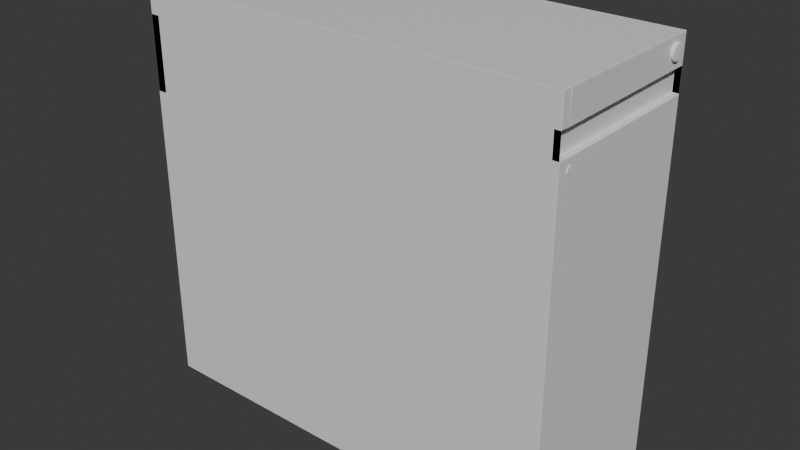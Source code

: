 # Source: PS.blend  (saved by Blender 4.0.36; exported with 4.5.12 LTS)
import bpy
from mathutils import Matrix  # noqa: F401  (used for matrix-valued properties, if any)

bpy.ops.wm.read_factory_settings(use_empty=True)
scene = bpy.context.scene
scene.name = 'Scene'

# ---- collections
col_collection = bpy.data.collections.new('Collection'); scene.collection.children.link(col_collection)

# ---- materials (node trees are filled in below, after node groups)
mat_material = bpy.data.materials.new('Material')
mat_material.alpha_threshold = 0.0
mat_material.use_transparent_shadow = False
mat_material.roughness = 0.5
mat_material.line_color = (0.0, 0.0, 0.0, 1.0)

# ---- material node trees
mat_material.use_nodes = True; mat_material.node_tree.nodes.clear()
_N = mat_material.node_tree.nodes; _L = mat_material.node_tree.links
n0 = _N.new('ShaderNodeOutputMaterial'); n0.name = 'Material Output'; n0.location = (300, 300)
n1 = _N.new('ShaderNodeBsdfPrincipled'); n1.name = 'Principled BSDF'; n1.location = (10, 300)
n1.inputs[3].default_value = 1.45
_L.new(n1.outputs[0], n0.inputs[0])
n0.is_active_output = True

# ---- world
world_world = bpy.data.worlds.new('World'); scene.world = world_world
world_world.use_nodes = True; world_world.node_tree.nodes.clear()
_N = world_world.node_tree.nodes; _L = world_world.node_tree.links
n0 = _N.new('ShaderNodeOutputWorld'); n0.name = 'World Output'; n0.location = (300, 300)
n1 = _N.new('ShaderNodeBackground'); n1.name = 'Background'; n1.location = (10, 300)
n1.inputs[0].default_value = (0.05088, 0.05088, 0.05088, 1.0)
_L.new(n1.outputs[0], n0.inputs[0])
n0.is_active_output = True
world_world.color = (0.05088, 0.05088, 0.05088)
world_world.use_sun_shadow = False
world_world.sun_shadow_jitter_overblur = 0.0

# ---- meshes
me_cube = bpy.data.meshes.new('Cube')
me_cube.from_pydata([(1.0, 1.0, 1.0), (1.0, 1.0, -1.0), (1.0, -1.0, 1.0), (1.0, -1.0, -1.0), (-1.0, 1.0, 1.0), (-1.0, 1.0, -1.0), (-1.0, -1.0, 1.0), (-1.0, -1.0, -1.0), (1.0, 1.0, 0.8586), (-1.0, -1.0, 0.8586), (1.0, -1.0, 0.8586), (-1.0, 1.0, 0.8586), (1.0, 1.0, 0.743), (1.0, -1.0, 0.743), (-1.0, 1.0, 0.743), (-1.0, -1.0, 0.743), (0.97, 1.0, 0.8586), (0.97, -1.0, 0.8586), (0.97, 1.0, 0.743), (0.97, -1.0, 0.743), (1.0, 1.0, 0.4986), (1.0, -1.0, 0.4986), (-1.0, 1.0, 0.4986), (-1.0, -1.0, 0.4986), (-0.9564, -1.0, 0.743), (-0.9564, -1.0, 0.8586), (-0.9564, 1.0, 0.8586), (-0.9564, 1.0, 0.743), (-0.9564, -1.0, 0.4986), (-0.9564, 1.0, 0.4986), (-1.0, -0.8958, -1.0), (1.0, -0.8958, 1.0), (-1.0, -0.8958, 1.0), (1.0, -0.8958, -1.0), (1.0, -0.8958, 0.8586), (-1.0, -0.8958, 0.8586), (1.0, -0.8958, 0.743), (0.97, -0.8958, 0.8586), (0.97, -0.8958, 0.743), (1.0, -0.8958, 0.4986), (-1.0, -0.8958, 0.4986), (-0.9564, -0.8958, 0.8586), (-0.9564, -0.8958, 0.743), (-0.9564, -0.8958, 0.4986), (-1.0, -0.8958, -1.0), (1.0, -0.8958, 1.0), (-1.0, -0.8958, 1.0), (1.0, -0.8958, -1.0), (1.0, -0.8958, 0.8586), (-1.0, -0.8958, 0.8586), (1.0, -0.8958, 0.743), (0.97, -0.8958, 0.8586), (0.97, -0.8958, 0.743), (1.0, -0.8958, 0.4986), (-1.0, -0.8958, 0.4986), (-0.9564, -0.8958, 0.8586), (-0.9564, -0.8958, 0.743), (-0.9564, -0.8958, 0.4986), (-1.003, -0.8958, -1.0), (-1.003, -1.0, -1.0), (-1.003, -1.0, 0.4986), (-1.003, -0.8958, 0.4986), (-1.0, 0.8909, 1.0), (1.0, 0.8909, -1.0), (-1.0, 0.8909, 0.8586), (-1.0, 0.8909, 0.4986), (-0.9564, 0.8909, 0.8586), (-0.9564, 0.8909, 0.743), (-0.9564, 0.8909, 0.4986), (-1.0, 0.8909, -1.0), (1.0, 0.8909, 1.0), (1.0, 0.8909, 0.8586), (1.0, 0.8909, 0.743), (0.97, 0.8909, 0.8586), (0.97, 0.8909, 0.743), (1.0, 0.8909, 0.4986), (-1.0, 1.0, 0.4986), (-1.0, 1.0, -1.0), (-1.0, 0.8909, 0.4986), (-1.0, 0.8909, -1.0), (-1.005, 1.0, 0.4986), (-1.005, 1.0, -1.0), (-1.005, 0.8909, 0.4986), (-1.005, 0.8909, -1.0)], [], [(31, 32, 6, 2), (10, 2, 6, 9), (64, 62, 4, 11), (30, 33, 3, 7), (34, 31, 2, 10), (11, 4, 0, 8), (14, 11, 8, 12), (34, 10, 17, 37), (11, 14, 27, 26), (13, 10, 9, 15), (21, 13, 15, 23), (15, 9, 25, 24), (39, 36, 13, 21), (22, 14, 12, 20), (38, 37, 17, 19), (72, 12, 18, 74), (12, 8, 16, 18), (10, 13, 19, 17), (5, 22, 20, 1), (33, 39, 21, 3), (5, 69, 79, 77), (3, 21, 23, 7), (67, 66, 26, 27), (68, 67, 27, 29), (40, 23, 28, 43), (64, 11, 26, 66), (14, 22, 29, 27), (23, 15, 24, 28), (9, 35, 41, 25), (65, 40, 43, 68), (28, 24, 42, 43), (24, 25, 41, 42), (30, 7, 59, 58), (63, 75, 39, 33), (13, 36, 38, 19), (74, 73, 37, 38), (75, 72, 36, 39), (71, 34, 37, 73), (71, 70, 31, 34), (69, 63, 33, 30), (9, 6, 32, 35), (70, 62, 32, 31), (38, 36, 50, 52), (38, 37, 51, 52), (41, 35, 49, 55), (39, 36, 50, 53), (43, 40, 54, 57), (37, 34, 48, 51), (43, 42, 56, 57), (34, 31, 45, 48), (42, 41, 55, 56), (30, 33, 47, 44), (30, 40, 54, 44), (35, 32, 46, 49), (33, 39, 53, 47), (31, 32, 46, 45), (59, 60, 61, 58), (23, 40, 61, 60), (40, 30, 58, 61), (7, 23, 60, 59), (0, 4, 62, 70), (5, 1, 63, 69), (8, 0, 70, 71), (8, 71, 73, 16), (20, 12, 72, 75), (18, 16, 73, 74), (1, 20, 75, 63), (22, 65, 68, 29), (35, 64, 66, 41), (43, 42, 67, 68), (42, 41, 66, 67), (30, 40, 65, 69), (36, 72, 74, 38), (35, 32, 62, 64), (79, 78, 82, 83), (69, 65, 78, 79), (65, 22, 76, 78), (22, 5, 77, 76), (83, 82, 80, 81), (78, 76, 80, 82), (77, 79, 83, 81), (76, 77, 81, 80)])
_uv = me_cube.uv_layers.new(name='UVMap')
_uv.uv.foreach_set('vector', [0.625, 0.737, 0.875, 0.737, 0.875, 0.75, 0.625, 0.75, 0.6073, 0.75, 0.625, 0.75, 0.625, 1.0, 0.6073, 1.0, 0.6073, 0.2364, 0.625, 0.2364, 0.625, 0.25, 0.6073, 0.25, 0.125, 0.737, 0.375, 0.737, 0.375, 0.75, 0.125, 0.75, 0.6073, 0.737, 0.625, 0.737, 0.625, 0.75, 0.6073, 0.75, 0.6073, 0.25, 0.625, 0.25, 0.625, 0.5, 0.6073, 0.5, 0.5929, 0.25, 0.6073, 0.25, 0.6073, 0.5, 0.5929, 0.5, 0.6073, 0.737, 0.6073, 0.75, 0.6073, 0.75, 0.6073, 0.737, 0.6073, 0.25, 0.5929, 0.25, 0.5929, 0.25, 0.6073, 0.25, 0.5929, 0.75, 0.6073, 0.75, 0.6073, 1.0, 0.5929, 1.0, 0.5623, 0.75, 0.5929, 0.75, 0.5929, 1.0, 0.5623, 1.0, 0.5929, 1.0, 0.6073, 1.0, 0.6073, 1.0, 0.5929, 1.0, 0.5623, 0.737, 0.5929, 0.737, 0.5929, 0.75, 0.5623, 0.75, 0.5623, 0.25, 0.5929, 0.25, 0.5929, 0.5, 0.5623, 0.5, 0.5929, 0.737, 0.6073, 0.737, 0.6073, 0.75, 0.5929, 0.75, 0.5929, 0.5136, 0.5929, 0.5, 0.5929, 0.5, 0.5929, 0.5136, 0.5929, 0.5, 0.6073, 0.5, 0.6073, 0.5, 0.5929, 0.5, 0.6073, 0.75, 0.5929, 0.75, 0.5929, 0.75, 0.6073, 0.75, 0.375, 0.25, 0.5623, 0.25, 0.5623, 0.5, 0.375, 0.5, 0.375, 0.737, 0.5623, 0.737, 0.5623, 0.75, 0.375, 0.75, 0.125, 0.5, 0.125, 0.5136, 0.125, 0.5136, 0.125, 0.5, 0.375, 0.75, 0.5623, 0.75, 0.5623, 1.0, 0.375, 1.0, 0.5929, 0.2364, 0.6073, 0.2364, 0.6073, 0.25, 0.5929, 0.25, 0.5623, 0.2364, 0.5929, 0.2364, 0.5929, 0.25, 0.5623, 0.25, 0.5623, 0.01303, 0.5623, 0.0, 0.5623, 0.0, 0.5623, 0.01303, 0.6073, 0.2364, 0.6073, 0.25, 0.6073, 0.25, 0.6073, 0.2364, 0.5929, 0.25, 0.5623, 0.25, 0.5623, 0.25, 0.5929, 0.25, 0.5623, 1.0, 0.5929, 1.0, 0.5929, 1.0, 0.5623, 1.0, 0.6073, 0.0, 0.6073, 0.01303, 0.6073, 0.01303, 0.6073, 0.0, 0.5623, 0.2364, 0.5623, 0.01303, 0.5623, 0.01303, 0.5623, 0.2364, 0.5623, 0.0, 0.5929, 0.0, 0.5929, 0.01303, 0.5623, 0.01303, 0.5929, 0.0, 0.6073, 0.0, 0.6073, 0.01303, 0.5929, 0.01303, 0.125, 0.737, 0.125, 0.75, 0.125, 0.75, 0.125, 0.737, 0.375, 0.5136, 0.5623, 0.5136, 0.5623, 0.737, 0.375, 0.737, 0.5929, 0.75, 0.5929, 0.737, 0.5929, 0.737, 0.5929, 0.75, 0.5929, 0.5136, 0.6073, 0.5136, 0.6073, 0.737, 0.5929, 0.737, 0.5623, 0.5136, 0.5929, 0.5136, 0.5929, 0.737, 0.5623, 0.737, 0.6073, 0.5136, 0.6073, 0.737, 0.6073, 0.737, 0.6073, 0.5136, 0.6073, 0.5136, 0.625, 0.5136, 0.625, 0.737, 0.6073, 0.737, 0.125, 0.5136, 0.375, 0.5136, 0.375, 0.737, 0.125, 0.737, 0.6073, 0.0, 0.625, 0.0, 0.625, 0.01303, 0.6073, 0.01303, 0.625, 0.5136, 0.875, 0.5136, 0.875, 0.737, 0.625, 0.737, 0.5929, 0.737, 0.5929, 0.737, 0.5929, 0.737, 0.5929, 0.737, 0.5929, 0.737, 0.6073, 0.737, 0.6073, 0.737, 0.5929, 0.737, 0.6073, 0.01303, 0.6073, 0.01303, 0.6073, 0.01303, 0.6073, 0.01303, 0.5623, 0.737, 0.5929, 0.737, 0.5929, 0.737, 0.5623, 0.737, 0.5623, 0.01303, 0.5623, 0.01303, 0.5623, 0.01303, 0.5623, 0.01303, 0.6073, 0.737, 0.6073, 0.737, 0.6073, 0.737, 0.6073, 0.737, 0.5623, 0.01303, 0.5929, 0.01303, 0.5929, 0.01303, 0.5623, 0.01303, 0.6073, 0.737, 0.625, 0.737, 0.625, 0.737, 0.6073, 0.737, 0.5929, 0.01303, 0.6073, 0.01303, 0.6073, 0.01303, 0.5929, 0.01303, 0.125, 0.737, 0.375, 0.737, 0.375, 0.737, 0.125, 0.737, 0.375, 0.01303, 0.5623, 0.01303, 0.5623, 0.01303, 0.375, 0.01303, 0.6073, 0.01303, 0.625, 0.01303, 0.625, 0.01303, 0.6073, 0.01303, 0.375, 0.737, 0.5623, 0.737, 0.5623, 0.737, 0.375, 0.737, 0.625, 0.737, 0.875, 0.737, 0.875, 0.737, 0.625, 0.737, 0.375, 0.0, 0.5623, 0.0, 0.5623, 0.01303, 0.375, 0.01303, 0.5623, 0.0, 0.5623, 0.01303, 0.5623, 0.01303, 0.5623, 0.0, 0.5623, 0.01303, 0.375, 0.01303, 0.375, 0.01303, 0.5623, 0.01303, 0.375, 1.0, 0.5623, 1.0, 0.5623, 1.0, 0.375, 1.0, 0.625, 0.5, 0.875, 0.5, 0.875, 0.5136, 0.625, 0.5136, 0.125, 0.5, 0.375, 0.5, 0.375, 0.5136, 0.125, 0.5136, 0.6073, 0.5, 0.625, 0.5, 0.625, 0.5136, 0.6073, 0.5136, 0.6073, 0.5, 0.6073, 0.5136, 0.6073, 0.5136, 0.6073, 0.5, 0.5623, 0.5, 0.5929, 0.5, 0.5929, 0.5136, 0.5623, 0.5136, 0.5929, 0.5, 0.6073, 0.5, 0.6073, 0.5136, 0.5929, 0.5136, 0.375, 0.5, 0.5623, 0.5, 0.5623, 0.5136, 0.375, 0.5136, 0.5623, 0.25, 0.5623, 0.2364, 0.5623, 0.2364, 0.5623, 0.25, 0.6073, 0.01303, 0.6073, 0.2364, 0.6073, 0.2364, 0.6073, 0.01303, 0.5623, 0.01303, 0.5929, 0.01303, 0.5929, 0.2364, 0.5623, 0.2364, 0.5929, 0.01303, 0.6073, 0.01303, 0.6073, 0.2364, 0.5929, 0.2364, 0.375, 0.01303, 0.5623, 0.01303, 0.5623, 0.2364, 0.375, 0.2364, 0.5929, 0.737, 0.5929, 0.5136, 0.5929, 0.5136, 0.5929, 0.737, 0.6073, 0.01303, 0.625, 0.01303, 0.625, 0.2364, 0.6073, 0.2364, 0.375, 0.2364, 0.5623, 0.2364, 0.5623, 0.2364, 0.375, 0.2364, 0.375, 0.2364, 0.5623, 0.2364, 0.5623, 0.2364, 0.375, 0.2364, 0.5623, 0.2364, 0.5623, 0.25, 0.5623, 0.25, 0.5623, 0.2364, 0.5623, 0.25, 0.375, 0.25, 0.375, 0.25, 0.5623, 0.25, 0.375, 0.2364, 0.5623, 0.2364, 0.5623, 0.25, 0.375, 0.25, 0.5623, 0.2364, 0.5623, 0.25, 0.5623, 0.25, 0.5623, 0.2364, 0.125, 0.5, 0.125, 0.5136, 0.125, 0.5136, 0.125, 0.5, 0.5623, 0.25, 0.375, 0.25, 0.375, 0.25, 0.5623, 0.25])
me_cube.materials.append(mat_material)
me_cube.use_mirror_vertex_groups = False
me_cube.update()
me_cylinder = bpy.data.meshes.new('Cylinder')
me_cylinder.from_pydata([(0.0, 1.0, -1.0), (0.0, 1.0, 1.0), (0.1951, 0.9808, -1.0), (0.1951, 0.9808, 1.0), (0.3827, 0.9239, -1.0), (0.3827, 0.9239, 1.0), (0.5556, 0.8315, -1.0), (0.5556, 0.8315, 1.0), (0.7071, 0.7071, -1.0), (0.7071, 0.7071, 1.0), (0.8315, 0.5556, -1.0), (0.8315, 0.5556, 1.0), (0.9239, 0.3827, -1.0), (0.9239, 0.3827, 1.0), (0.9808, 0.1951, -1.0), (0.9808, 0.1951, 1.0), (1.0, 0.0, -1.0), (1.0, 0.0, 1.0), (0.9808, -0.1951, -1.0), (0.9808, -0.1951, 1.0), (0.9239, -0.3827, -1.0), (0.9239, -0.3827, 1.0), (0.8315, -0.5556, -1.0), (0.8315, -0.5556, 1.0), (0.7071, -0.7071, -1.0), (0.7071, -0.7071, 1.0), (0.5556, -0.8315, -1.0), (0.5556, -0.8315, 1.0), (0.3827, -0.9239, -1.0), (0.3827, -0.9239, 1.0), (0.1951, -0.9808, -1.0), (0.1951, -0.9808, 1.0), (0.0, -1.0, -1.0), (0.0, -1.0, 1.0), (-0.1951, -0.9808, -1.0), (-0.1951, -0.9808, 1.0), (-0.3827, -0.9239, -1.0), (-0.3827, -0.9239, 1.0), (-0.5556, -0.8315, -1.0), (-0.5556, -0.8315, 1.0), (-0.7071, -0.7071, -1.0), (-0.7071, -0.7071, 1.0), (-0.8315, -0.5556, -1.0), (-0.8315, -0.5556, 1.0), (-0.9239, -0.3827, -1.0), (-0.9239, -0.3827, 1.0), (-0.9808, -0.1951, -1.0), (-0.9808, -0.1951, 1.0), (-1.0, 0.0, -1.0), (-1.0, 0.0, 1.0), (-0.9808, 0.1951, -1.0), (-0.9808, 0.1951, 1.0), (-0.9239, 0.3827, -1.0), (-0.9239, 0.3827, 1.0), (-0.8315, 0.5556, -1.0), (-0.8315, 0.5556, 1.0), (-0.7071, 0.7071, -1.0), (-0.7071, 0.7071, 1.0), (-0.5556, 0.8315, -1.0), (-0.5556, 0.8315, 1.0), (-0.3827, 0.9239, -1.0), (-0.3827, 0.9239, 1.0), (-0.1951, 0.9808, -1.0), (-0.1951, 0.9808, 1.0), (0.0, 1.0, 0.9211), (0.1951, 0.9808, 0.9211), (0.3827, 0.9239, 0.9211), (0.5556, 0.8315, 0.9211), (0.7071, 0.7071, 0.9211), (0.8315, 0.5556, 0.9211), (0.9239, 0.3827, 0.9211), (0.9808, 0.1951, 0.9211), (1.0, 0.0, 0.9211), (0.9808, -0.1951, 0.9211), (0.9239, -0.3827, 0.9211), (0.8315, -0.5556, 0.9211), (0.7071, -0.7071, 0.9211), (0.5556, -0.8315, 0.9211), (0.3827, -0.9239, 0.9211), (0.1951, -0.9808, 0.9211), (0.0, -1.0, 0.9211), (-0.1951, -0.9808, 0.9211), (-0.3827, -0.9239, 0.9211), (-0.5556, -0.8315, 0.9211), (-0.7071, -0.7071, 0.9211), (-0.8315, -0.5556, 0.9211), (-0.9239, -0.3827, 0.9211), (-0.9808, -0.1951, 0.9211), (-1.0, 0.0, 0.9211), (-0.9808, 0.1951, 0.9211), (-0.9239, 0.3827, 0.9211), (-0.8315, 0.5556, 0.9211), (-0.7071, 0.7071, 0.9211), (-0.5556, 0.8315, 0.9211), (-0.3827, 0.9239, 0.9211), (-0.1951, 0.9808, 0.9211)], [], [(64, 1, 3, 65), (65, 3, 5, 66), (66, 5, 7, 67), (67, 7, 9, 68), (68, 9, 11, 69), (69, 11, 13, 70), (70, 13, 15, 71), (71, 15, 17, 72), (72, 17, 19, 73), (73, 19, 21, 74), (74, 21, 23, 75), (75, 23, 25, 76), (76, 25, 27, 77), (77, 27, 29, 78), (78, 29, 31, 79), (79, 31, 33, 80), (80, 33, 35, 81), (81, 35, 37, 82), (82, 37, 39, 83), (83, 39, 41, 84), (84, 41, 43, 85), (85, 43, 45, 86), (86, 45, 47, 87), (87, 47, 49, 88), (88, 49, 51, 89), (89, 51, 53, 90), (90, 53, 55, 91), (91, 55, 57, 92), (92, 57, 59, 93), (93, 59, 61, 94), (3, 1, 63, 61, 59, 57, 55, 53, 51, 49, 47, 45, 43, 41, 39, 37, 35, 33, 31, 29, 27, 25, 23, 21, 19, 17, 15, 13, 11, 9, 7, 5), (94, 61, 63, 95), (95, 63, 1, 64), (0, 2, 4, 6, 8, 10, 12, 14, 16, 18, 20, 22, 24, 26, 28, 30, 32, 34, 36, 38, 40, 42, 44, 46, 48, 50, 52, 54, 56, 58, 60, 62), (62, 95, 64, 0), (60, 94, 95, 62), (58, 93, 94, 60), (56, 92, 93, 58), (54, 91, 92, 56), (52, 90, 91, 54), (50, 89, 90, 52), (48, 88, 89, 50), (46, 87, 88, 48), (44, 86, 87, 46), (42, 85, 86, 44), (40, 84, 85, 42), (38, 83, 84, 40), (36, 82, 83, 38), (34, 81, 82, 36), (32, 80, 81, 34), (30, 79, 80, 32), (28, 78, 79, 30), (26, 77, 78, 28), (24, 76, 77, 26), (22, 75, 76, 24), (20, 74, 75, 22), (18, 73, 74, 20), (16, 72, 73, 18), (14, 71, 72, 16), (12, 70, 71, 14), (10, 69, 70, 12), (8, 68, 69, 10), (6, 67, 68, 8), (4, 66, 67, 6), (2, 65, 66, 4), (0, 64, 65, 2)])
_uv = me_cylinder.uv_layers.new(name='UVMap')
_uv.uv.foreach_set('vector', [1.0, 0.9803, 1.0, 1.0, 0.9688, 1.0, 0.9688, 0.9803, 0.9688, 0.9803, 0.9688, 1.0, 0.9375, 1.0, 0.9375, 0.9803, 0.9375, 0.9803, 0.9375, 1.0, 0.9062, 1.0, 0.9062, 0.9803, 0.9062, 0.9803, 0.9062, 1.0, 0.875, 1.0, 0.875, 0.9803, 0.875, 0.9803, 0.875, 1.0, 0.8438, 1.0, 0.8438, 0.9803, 0.8438, 0.9803, 0.8438, 1.0, 0.8125, 1.0, 0.8125, 0.9803, 0.8125, 0.9803, 0.8125, 1.0, 0.7812, 1.0, 0.7812, 0.9803, 0.7812, 0.9803, 0.7812, 1.0, 0.75, 1.0, 0.75, 0.9803, 0.75, 0.9803, 0.75, 1.0, 0.7188, 1.0, 0.7188, 0.9803, 0.7188, 0.9803, 0.7188, 1.0, 0.6875, 1.0, 0.6875, 0.9803, 0.6875, 0.9803, 0.6875, 1.0, 0.6562, 1.0, 0.6562, 0.9803, 0.6562, 0.9803, 0.6562, 1.0, 0.625, 1.0, 0.625, 0.9803, 0.625, 0.9803, 0.625, 1.0, 0.5938, 1.0, 0.5938, 0.9803, 0.5938, 0.9803, 0.5938, 1.0, 0.5625, 1.0, 0.5625, 0.9803, 0.5625, 0.9803, 0.5625, 1.0, 0.5312, 1.0, 0.5312, 0.9803, 0.5312, 0.9803, 0.5312, 1.0, 0.5, 1.0, 0.5, 0.9803, 0.5, 0.9803, 0.5, 1.0, 0.4688, 1.0, 0.4688, 0.9803, 0.4688, 0.9803, 0.4688, 1.0, 0.4375, 1.0, 0.4375, 0.9803, 0.4375, 0.9803, 0.4375, 1.0, 0.4062, 1.0, 0.4062, 0.9803, 0.4062, 0.9803, 0.4062, 1.0, 0.375, 1.0, 0.375, 0.9803, 0.375, 0.9803, 0.375, 1.0, 0.3438, 1.0, 0.3438, 0.9803, 0.3438, 0.9803, 0.3438, 1.0, 0.3125, 1.0, 0.3125, 0.9803, 0.3125, 0.9803, 0.3125, 1.0, 0.2812, 1.0, 0.2812, 0.9803, 0.2812, 0.9803, 0.2812, 1.0, 0.25, 1.0, 0.25, 0.9803, 0.25, 0.9803, 0.25, 1.0, 0.2188, 1.0, 0.2188, 0.9803, 0.2188, 0.9803, 0.2188, 1.0, 0.1875, 1.0, 0.1875, 0.9803, 0.1875, 0.9803, 0.1875, 1.0, 0.1562, 1.0, 0.1562, 0.9803, 0.1562, 0.9803, 0.1562, 1.0, 0.125, 1.0, 0.125, 0.9803, 0.125, 0.9803, 0.125, 1.0, 0.09375, 1.0, 0.09375, 0.9803, 0.09375, 0.9803, 0.09375, 1.0, 0.0625, 1.0, 0.0625, 0.9803, 0.2968, 0.4854, 0.25, 0.49, 0.2032, 0.4854, 0.1582, 0.4717, 0.1167, 0.4496, 0.08029, 0.4197, 0.05045, 0.3833, 0.02827, 0.3418, 0.01461, 0.2968, 0.01, 0.25, 0.01461, 0.2032, 0.02827, 0.1582, 0.05045, 0.1167, 0.08029, 0.08029, 0.1167, 0.05045, 0.1582, 0.02827, 0.2032, 0.01461, 0.25, 0.01, 0.2968, 0.01461, 0.3418, 0.02827, 0.3833, 0.05045, 0.4197, 0.08029, 0.4496, 0.1167, 0.4717, 0.1582, 0.4854, 0.2032, 0.49, 0.25, 0.4854, 0.2968, 0.4717, 0.3418, 0.4496, 0.3833, 0.4197, 0.4197, 0.3833, 0.4496, 0.3418, 0.4717, 0.0625, 0.9803, 0.0625, 1.0, 0.03125, 1.0, 0.03125, 0.9803, 0.03125, 0.9803, 0.03125, 1.0, 0.0, 1.0, 0.0, 0.9803, 0.75, 0.49, 0.7968, 0.4854, 0.8418, 0.4717, 0.8833, 0.4496, 0.9197, 0.4197, 0.9496, 0.3833, 0.9717, 0.3418, 0.9854, 0.2968, 0.99, 0.25, 0.9854, 0.2032, 0.9717, 0.1582, 0.9496, 0.1167, 0.9197, 0.08029, 0.8833, 0.05045, 0.8418, 0.02827, 0.7968, 0.01461, 0.75, 0.01, 0.7032, 0.01461, 0.6582, 0.02827, 0.6167, 0.05045, 0.5803, 0.08029, 0.5504, 0.1167, 0.5283, 0.1582, 0.5146, 0.2032, 0.51, 0.25, 0.5146, 0.2968, 0.5283, 0.3418, 0.5504, 0.3833, 0.5803, 0.4197, 0.6167, 0.4496, 0.6582, 0.4717, 0.7032, 0.4854, 0.03125, 0.5, 0.03125, 0.9803, 0.0, 0.9803, 0.0, 0.5, 0.0625, 0.5, 0.0625, 0.9803, 0.03125, 0.9803, 0.03125, 0.5, 0.09375, 0.5, 0.09375, 0.9803, 0.0625, 0.9803, 0.0625, 0.5, 0.125, 0.5, 0.125, 0.9803, 0.09375, 0.9803, 0.09375, 0.5, 0.1562, 0.5, 0.1562, 0.9803, 0.125, 0.9803, 0.125, 0.5, 0.1875, 0.5, 0.1875, 0.9803, 0.1562, 0.9803, 0.1562, 0.5, 0.2188, 0.5, 0.2188, 0.9803, 0.1875, 0.9803, 0.1875, 0.5, 0.25, 0.5, 0.25, 0.9803, 0.2188, 0.9803, 0.2188, 0.5, 0.2812, 0.5, 0.2812, 0.9803, 0.25, 0.9803, 0.25, 0.5, 0.3125, 0.5, 0.3125, 0.9803, 0.2812, 0.9803, 0.2812, 0.5, 0.3438, 0.5, 0.3438, 0.9803, 0.3125, 0.9803, 0.3125, 0.5, 0.375, 0.5, 0.375, 0.9803, 0.3438, 0.9803, 0.3438, 0.5, 0.4062, 0.5, 0.4062, 0.9803, 0.375, 0.9803, 0.375, 0.5, 0.4375, 0.5, 0.4375, 0.9803, 0.4062, 0.9803, 0.4062, 0.5, 0.4688, 0.5, 0.4688, 0.9803, 0.4375, 0.9803, 0.4375, 0.5, 0.5, 0.5, 0.5, 0.9803, 0.4688, 0.9803, 0.4688, 0.5, 0.5312, 0.5, 0.5312, 0.9803, 0.5, 0.9803, 0.5, 0.5, 0.5625, 0.5, 0.5625, 0.9803, 0.5312, 0.9803, 0.5312, 0.5, 0.5938, 0.5, 0.5938, 0.9803, 0.5625, 0.9803, 0.5625, 0.5, 0.625, 0.5, 0.625, 0.9803, 0.5938, 0.9803, 0.5938, 0.5, 0.6562, 0.5, 0.6562, 0.9803, 0.625, 0.9803, 0.625, 0.5, 0.6875, 0.5, 0.6875, 0.9803, 0.6562, 0.9803, 0.6562, 0.5, 0.7188, 0.5, 0.7188, 0.9803, 0.6875, 0.9803, 0.6875, 0.5, 0.75, 0.5, 0.75, 0.9803, 0.7188, 0.9803, 0.7188, 0.5, 0.7812, 0.5, 0.7812, 0.9803, 0.75, 0.9803, 0.75, 0.5, 0.8125, 0.5, 0.8125, 0.9803, 0.7812, 0.9803, 0.7812, 0.5, 0.8438, 0.5, 0.8438, 0.9803, 0.8125, 0.9803, 0.8125, 0.5, 0.875, 0.5, 0.875, 0.9803, 0.8438, 0.9803, 0.8438, 0.5, 0.9062, 0.5, 0.9062, 0.9803, 0.875, 0.9803, 0.875, 0.5, 0.9375, 0.5, 0.9375, 0.9803, 0.9062, 0.9803, 0.9062, 0.5, 0.9688, 0.5, 0.9688, 0.9803, 0.9375, 0.9803, 0.9375, 0.5, 1.0, 0.5, 1.0, 0.9803, 0.9688, 0.9803, 0.9688, 0.5])
me_cylinder.update()
me_cylinder_001 = bpy.data.meshes.new('Cylinder.001')
me_cylinder_001.from_pydata([(0.0, 1.0, -1.0), (0.0, 1.0, 1.0), (0.1951, 0.9808, -1.0), (0.1951, 0.9808, 1.0), (0.3827, 0.9239, -1.0), (0.3827, 0.9239, 1.0), (0.5556, 0.8315, -1.0), (0.5556, 0.8315, 1.0), (0.7071, 0.7071, -1.0), (0.7071, 0.7071, 1.0), (0.8315, 0.5556, -1.0), (0.8315, 0.5556, 1.0), (0.9239, 0.3827, -1.0), (0.9239, 0.3827, 1.0), (0.9808, 0.1951, -1.0), (0.9808, 0.1951, 1.0), (1.0, 0.0, -1.0), (1.0, 0.0, 1.0), (0.9808, -0.1951, -1.0), (0.9808, -0.1951, 1.0), (0.9239, -0.3827, -1.0), (0.9239, -0.3827, 1.0), (0.8315, -0.5556, -1.0), (0.8315, -0.5556, 1.0), (0.7071, -0.7071, -1.0), (0.7071, -0.7071, 1.0), (0.5556, -0.8315, -1.0), (0.5556, -0.8315, 1.0), (0.3827, -0.9239, -1.0), (0.3827, -0.9239, 1.0), (0.1951, -0.9808, -1.0), (0.1951, -0.9808, 1.0), (0.0, -1.0, -1.0), (0.0, -1.0, 1.0), (-0.1951, -0.9808, -1.0), (-0.1951, -0.9808, 1.0), (-0.3827, -0.9239, -1.0), (-0.3827, -0.9239, 1.0), (-0.5556, -0.8315, -1.0), (-0.5556, -0.8315, 1.0), (-0.7071, -0.7071, -1.0), (-0.7071, -0.7071, 1.0), (-0.8315, -0.5556, -1.0), (-0.8315, -0.5556, 1.0), (-0.9239, -0.3827, -1.0), (-0.9239, -0.3827, 1.0), (-0.9808, -0.1951, -1.0), (-0.9808, -0.1951, 1.0), (-1.0, 0.0, -1.0), (-1.0, 0.0, 1.0), (-0.9808, 0.1951, -1.0), (-0.9808, 0.1951, 1.0), (-0.9239, 0.3827, -1.0), (-0.9239, 0.3827, 1.0), (-0.8315, 0.5556, -1.0), (-0.8315, 0.5556, 1.0), (-0.7071, 0.7071, -1.0), (-0.7071, 0.7071, 1.0), (-0.5556, 0.8315, -1.0), (-0.5556, 0.8315, 1.0), (-0.3827, 0.9239, -1.0), (-0.3827, 0.9239, 1.0), (-0.1951, 0.9808, -1.0), (-0.1951, 0.9808, 1.0), (0.0, 1.0, 0.9211), (0.1951, 0.9808, 0.9211), (0.3827, 0.9239, 0.9211), (0.5556, 0.8315, 0.9211), (0.7071, 0.7071, 0.9211), (0.8315, 0.5556, 0.9211), (0.9239, 0.3827, 0.9211), (0.9808, 0.1951, 0.9211), (1.0, 0.0, 0.9211), (0.9808, -0.1951, 0.9211), (0.9239, -0.3827, 0.9211), (0.8315, -0.5556, 0.9211), (0.7071, -0.7071, 0.9211), (0.5556, -0.8315, 0.9211), (0.3827, -0.9239, 0.9211), (0.1951, -0.9808, 0.9211), (0.0, -1.0, 0.9211), (-0.1951, -0.9808, 0.9211), (-0.3827, -0.9239, 0.9211), (-0.5556, -0.8315, 0.9211), (-0.7071, -0.7071, 0.9211), (-0.8315, -0.5556, 0.9211), (-0.9239, -0.3827, 0.9211), (-0.9808, -0.1951, 0.9211), (-1.0, 0.0, 0.9211), (-0.9808, 0.1951, 0.9211), (-0.9239, 0.3827, 0.9211), (-0.8315, 0.5556, 0.9211), (-0.7071, 0.7071, 0.9211), (-0.5556, 0.8315, 0.9211), (-0.3827, 0.9239, 0.9211), (-0.1951, 0.9808, 0.9211)], [], [(64, 1, 3, 65), (65, 3, 5, 66), (66, 5, 7, 67), (67, 7, 9, 68), (68, 9, 11, 69), (69, 11, 13, 70), (70, 13, 15, 71), (71, 15, 17, 72), (72, 17, 19, 73), (73, 19, 21, 74), (74, 21, 23, 75), (75, 23, 25, 76), (76, 25, 27, 77), (77, 27, 29, 78), (78, 29, 31, 79), (79, 31, 33, 80), (80, 33, 35, 81), (81, 35, 37, 82), (82, 37, 39, 83), (83, 39, 41, 84), (84, 41, 43, 85), (85, 43, 45, 86), (86, 45, 47, 87), (87, 47, 49, 88), (88, 49, 51, 89), (89, 51, 53, 90), (90, 53, 55, 91), (91, 55, 57, 92), (92, 57, 59, 93), (93, 59, 61, 94), (3, 1, 63, 61, 59, 57, 55, 53, 51, 49, 47, 45, 43, 41, 39, 37, 35, 33, 31, 29, 27, 25, 23, 21, 19, 17, 15, 13, 11, 9, 7, 5), (94, 61, 63, 95), (95, 63, 1, 64), (0, 2, 4, 6, 8, 10, 12, 14, 16, 18, 20, 22, 24, 26, 28, 30, 32, 34, 36, 38, 40, 42, 44, 46, 48, 50, 52, 54, 56, 58, 60, 62), (62, 95, 64, 0), (60, 94, 95, 62), (58, 93, 94, 60), (56, 92, 93, 58), (54, 91, 92, 56), (52, 90, 91, 54), (50, 89, 90, 52), (48, 88, 89, 50), (46, 87, 88, 48), (44, 86, 87, 46), (42, 85, 86, 44), (40, 84, 85, 42), (38, 83, 84, 40), (36, 82, 83, 38), (34, 81, 82, 36), (32, 80, 81, 34), (30, 79, 80, 32), (28, 78, 79, 30), (26, 77, 78, 28), (24, 76, 77, 26), (22, 75, 76, 24), (20, 74, 75, 22), (18, 73, 74, 20), (16, 72, 73, 18), (14, 71, 72, 16), (12, 70, 71, 14), (10, 69, 70, 12), (8, 68, 69, 10), (6, 67, 68, 8), (4, 66, 67, 6), (2, 65, 66, 4), (0, 64, 65, 2)])
_uv = me_cylinder_001.uv_layers.new(name='UVMap')
_uv.uv.foreach_set('vector', [1.0, 0.9803, 1.0, 1.0, 0.9688, 1.0, 0.9688, 0.9803, 0.9688, 0.9803, 0.9688, 1.0, 0.9375, 1.0, 0.9375, 0.9803, 0.9375, 0.9803, 0.9375, 1.0, 0.9062, 1.0, 0.9062, 0.9803, 0.9062, 0.9803, 0.9062, 1.0, 0.875, 1.0, 0.875, 0.9803, 0.875, 0.9803, 0.875, 1.0, 0.8438, 1.0, 0.8438, 0.9803, 0.8438, 0.9803, 0.8438, 1.0, 0.8125, 1.0, 0.8125, 0.9803, 0.8125, 0.9803, 0.8125, 1.0, 0.7812, 1.0, 0.7812, 0.9803, 0.7812, 0.9803, 0.7812, 1.0, 0.75, 1.0, 0.75, 0.9803, 0.75, 0.9803, 0.75, 1.0, 0.7188, 1.0, 0.7188, 0.9803, 0.7188, 0.9803, 0.7188, 1.0, 0.6875, 1.0, 0.6875, 0.9803, 0.6875, 0.9803, 0.6875, 1.0, 0.6562, 1.0, 0.6562, 0.9803, 0.6562, 0.9803, 0.6562, 1.0, 0.625, 1.0, 0.625, 0.9803, 0.625, 0.9803, 0.625, 1.0, 0.5938, 1.0, 0.5938, 0.9803, 0.5938, 0.9803, 0.5938, 1.0, 0.5625, 1.0, 0.5625, 0.9803, 0.5625, 0.9803, 0.5625, 1.0, 0.5312, 1.0, 0.5312, 0.9803, 0.5312, 0.9803, 0.5312, 1.0, 0.5, 1.0, 0.5, 0.9803, 0.5, 0.9803, 0.5, 1.0, 0.4688, 1.0, 0.4688, 0.9803, 0.4688, 0.9803, 0.4688, 1.0, 0.4375, 1.0, 0.4375, 0.9803, 0.4375, 0.9803, 0.4375, 1.0, 0.4062, 1.0, 0.4062, 0.9803, 0.4062, 0.9803, 0.4062, 1.0, 0.375, 1.0, 0.375, 0.9803, 0.375, 0.9803, 0.375, 1.0, 0.3438, 1.0, 0.3438, 0.9803, 0.3438, 0.9803, 0.3438, 1.0, 0.3125, 1.0, 0.3125, 0.9803, 0.3125, 0.9803, 0.3125, 1.0, 0.2812, 1.0, 0.2812, 0.9803, 0.2812, 0.9803, 0.2812, 1.0, 0.25, 1.0, 0.25, 0.9803, 0.25, 0.9803, 0.25, 1.0, 0.2188, 1.0, 0.2188, 0.9803, 0.2188, 0.9803, 0.2188, 1.0, 0.1875, 1.0, 0.1875, 0.9803, 0.1875, 0.9803, 0.1875, 1.0, 0.1562, 1.0, 0.1562, 0.9803, 0.1562, 0.9803, 0.1562, 1.0, 0.125, 1.0, 0.125, 0.9803, 0.125, 0.9803, 0.125, 1.0, 0.09375, 1.0, 0.09375, 0.9803, 0.09375, 0.9803, 0.09375, 1.0, 0.0625, 1.0, 0.0625, 0.9803, 0.2968, 0.4854, 0.25, 0.49, 0.2032, 0.4854, 0.1582, 0.4717, 0.1167, 0.4496, 0.08029, 0.4197, 0.05045, 0.3833, 0.02827, 0.3418, 0.01461, 0.2968, 0.01, 0.25, 0.01461, 0.2032, 0.02827, 0.1582, 0.05045, 0.1167, 0.08029, 0.08029, 0.1167, 0.05045, 0.1582, 0.02827, 0.2032, 0.01461, 0.25, 0.01, 0.2968, 0.01461, 0.3418, 0.02827, 0.3833, 0.05045, 0.4197, 0.08029, 0.4496, 0.1167, 0.4717, 0.1582, 0.4854, 0.2032, 0.49, 0.25, 0.4854, 0.2968, 0.4717, 0.3418, 0.4496, 0.3833, 0.4197, 0.4197, 0.3833, 0.4496, 0.3418, 0.4717, 0.0625, 0.9803, 0.0625, 1.0, 0.03125, 1.0, 0.03125, 0.9803, 0.03125, 0.9803, 0.03125, 1.0, 0.0, 1.0, 0.0, 0.9803, 0.75, 0.49, 0.7968, 0.4854, 0.8418, 0.4717, 0.8833, 0.4496, 0.9197, 0.4197, 0.9496, 0.3833, 0.9717, 0.3418, 0.9854, 0.2968, 0.99, 0.25, 0.9854, 0.2032, 0.9717, 0.1582, 0.9496, 0.1167, 0.9197, 0.08029, 0.8833, 0.05045, 0.8418, 0.02827, 0.7968, 0.01461, 0.75, 0.01, 0.7032, 0.01461, 0.6582, 0.02827, 0.6167, 0.05045, 0.5803, 0.08029, 0.5504, 0.1167, 0.5283, 0.1582, 0.5146, 0.2032, 0.51, 0.25, 0.5146, 0.2968, 0.5283, 0.3418, 0.5504, 0.3833, 0.5803, 0.4197, 0.6167, 0.4496, 0.6582, 0.4717, 0.7032, 0.4854, 0.03125, 0.5, 0.03125, 0.9803, 0.0, 0.9803, 0.0, 0.5, 0.0625, 0.5, 0.0625, 0.9803, 0.03125, 0.9803, 0.03125, 0.5, 0.09375, 0.5, 0.09375, 0.9803, 0.0625, 0.9803, 0.0625, 0.5, 0.125, 0.5, 0.125, 0.9803, 0.09375, 0.9803, 0.09375, 0.5, 0.1562, 0.5, 0.1562, 0.9803, 0.125, 0.9803, 0.125, 0.5, 0.1875, 0.5, 0.1875, 0.9803, 0.1562, 0.9803, 0.1562, 0.5, 0.2188, 0.5, 0.2188, 0.9803, 0.1875, 0.9803, 0.1875, 0.5, 0.25, 0.5, 0.25, 0.9803, 0.2188, 0.9803, 0.2188, 0.5, 0.2812, 0.5, 0.2812, 0.9803, 0.25, 0.9803, 0.25, 0.5, 0.3125, 0.5, 0.3125, 0.9803, 0.2812, 0.9803, 0.2812, 0.5, 0.3438, 0.5, 0.3438, 0.9803, 0.3125, 0.9803, 0.3125, 0.5, 0.375, 0.5, 0.375, 0.9803, 0.3438, 0.9803, 0.3438, 0.5, 0.4062, 0.5, 0.4062, 0.9803, 0.375, 0.9803, 0.375, 0.5, 0.4375, 0.5, 0.4375, 0.9803, 0.4062, 0.9803, 0.4062, 0.5, 0.4688, 0.5, 0.4688, 0.9803, 0.4375, 0.9803, 0.4375, 0.5, 0.5, 0.5, 0.5, 0.9803, 0.4688, 0.9803, 0.4688, 0.5, 0.5312, 0.5, 0.5312, 0.9803, 0.5, 0.9803, 0.5, 0.5, 0.5625, 0.5, 0.5625, 0.9803, 0.5312, 0.9803, 0.5312, 0.5, 0.5938, 0.5, 0.5938, 0.9803, 0.5625, 0.9803, 0.5625, 0.5, 0.625, 0.5, 0.625, 0.9803, 0.5938, 0.9803, 0.5938, 0.5, 0.6562, 0.5, 0.6562, 0.9803, 0.625, 0.9803, 0.625, 0.5, 0.6875, 0.5, 0.6875, 0.9803, 0.6562, 0.9803, 0.6562, 0.5, 0.7188, 0.5, 0.7188, 0.9803, 0.6875, 0.9803, 0.6875, 0.5, 0.75, 0.5, 0.75, 0.9803, 0.7188, 0.9803, 0.7188, 0.5, 0.7812, 0.5, 0.7812, 0.9803, 0.75, 0.9803, 0.75, 0.5, 0.8125, 0.5, 0.8125, 0.9803, 0.7812, 0.9803, 0.7812, 0.5, 0.8438, 0.5, 0.8438, 0.9803, 0.8125, 0.9803, 0.8125, 0.5, 0.875, 0.5, 0.875, 0.9803, 0.8438, 0.9803, 0.8438, 0.5, 0.9062, 0.5, 0.9062, 0.9803, 0.875, 0.9803, 0.875, 0.5, 0.9375, 0.5, 0.9375, 0.9803, 0.9062, 0.9803, 0.9062, 0.5, 0.9688, 0.5, 0.9688, 0.9803, 0.9375, 0.9803, 0.9375, 0.5, 1.0, 0.5, 1.0, 0.9803, 0.9688, 0.9803, 0.9688, 0.5])
me_cylinder_001.update()
me_cube_002 = bpy.data.meshes.new('Cube.002')
me_cube_002.from_pydata([(-1.0, -1.0, -1.0), (-1.0, -1.0, 1.0), (-1.0, 1.0, -1.0), (-1.0, 1.0, 1.0), (1.0, -1.0, -1.0), (1.0, -1.0, 1.0), (1.0, 1.0, -1.0), (1.0, 1.0, 1.0), (-0.77, -1.896, -0.77), (-0.77, -1.896, 0.77), (0.77, -1.896, 0.77), (0.77, -1.896, -0.77), (1.579, 0.7394, 0.7394), (1.579, 0.7394, -0.7394), (1.579, -0.7394, -0.7394), (1.579, -0.7394, 0.7394), (-1.178, -16.4, -1.0), (-1.178, -16.4, 1.0), (-1.178, -18.4, -1.0), (-1.178, -18.4, 1.0), (0.8221, -16.4, -1.0), (0.8221, -16.4, 1.0), (0.8221, -18.4, -1.0), (0.8221, -18.4, 1.0), (-0.948, -15.51, -0.77), (-0.948, -15.51, 0.77), (0.5921, -15.51, 0.77), (0.5921, -15.51, -0.77), (1.401, -18.14, 0.7394), (1.401, -18.14, -0.7394), (1.401, -16.66, -0.7394), (1.401, -16.66, 0.7394)], [], [(0, 1, 3, 2), (2, 3, 7, 6), (7, 5, 15, 12), (0, 4, 11, 8), (2, 6, 4, 0), (7, 3, 1, 5), (11, 10, 9, 8), (5, 1, 9, 10), (4, 5, 10, 11), (1, 0, 8, 9), (13, 12, 15, 14), (6, 7, 12, 13), (5, 4, 14, 15), (4, 6, 13, 14), (16, 17, 19, 18), (18, 19, 23, 22), (23, 21, 31, 28), (16, 20, 27, 24), (18, 22, 20, 16), (23, 19, 17, 21), (27, 26, 25, 24), (21, 17, 25, 26), (20, 21, 26, 27), (17, 16, 24, 25), (29, 28, 31, 30), (22, 23, 28, 29), (21, 20, 30, 31), (20, 22, 29, 30)])
_uv = me_cube_002.uv_layers.new(name='UVMap')
_uv.uv.foreach_set('vector', [0.375, 0.0, 0.625, 0.0, 0.625, 0.25, 0.375, 0.25, 0.375, 0.25, 0.625, 0.25, 0.625, 0.5, 0.375, 0.5, 0.625, 0.5, 0.625, 0.75, 0.625, 0.75, 0.625, 0.5, 0.125, 0.75, 0.375, 0.75, 0.375, 0.75, 0.125, 0.75, 0.125, 0.5, 0.375, 0.5, 0.375, 0.75, 0.125, 0.75, 0.625, 0.5, 0.875, 0.5, 0.875, 0.75, 0.625, 0.75, 0.375, 0.75, 0.625, 0.75, 0.625, 1.0, 0.375, 1.0, 0.625, 0.75, 0.875, 0.75, 0.875, 0.75, 0.625, 0.75, 0.375, 0.75, 0.625, 0.75, 0.625, 0.75, 0.375, 0.75, 0.625, 0.0, 0.375, 0.0, 0.375, 0.0, 0.625, 0.0, 0.375, 0.5, 0.625, 0.5, 0.625, 0.75, 0.375, 0.75, 0.375, 0.5, 0.625, 0.5, 0.625, 0.5, 0.375, 0.5, 0.625, 0.75, 0.375, 0.75, 0.375, 0.75, 0.625, 0.75, 0.375, 0.75, 0.375, 0.5, 0.375, 0.5, 0.375, 0.75, 0.375, 0.0, 0.625, 0.0, 0.625, 0.25, 0.375, 0.25, 0.375, 0.25, 0.625, 0.25, 0.625, 0.5, 0.375, 0.5, 0.625, 0.5, 0.625, 0.75, 0.625, 0.75, 0.625, 0.5, 0.125, 0.75, 0.375, 0.75, 0.375, 0.75, 0.125, 0.75, 0.125, 0.5, 0.375, 0.5, 0.375, 0.75, 0.125, 0.75, 0.625, 0.5, 0.875, 0.5, 0.875, 0.75, 0.625, 0.75, 0.375, 0.75, 0.625, 0.75, 0.625, 1.0, 0.375, 1.0, 0.625, 0.75, 0.875, 0.75, 0.875, 0.75, 0.625, 0.75, 0.375, 0.75, 0.625, 0.75, 0.625, 0.75, 0.375, 0.75, 0.625, 0.0, 0.375, 0.0, 0.375, 0.0, 0.625, 0.0, 0.375, 0.5, 0.625, 0.5, 0.625, 0.75, 0.375, 0.75, 0.375, 0.5, 0.625, 0.5, 0.625, 0.5, 0.375, 0.5, 0.625, 0.75, 0.375, 0.75, 0.375, 0.75, 0.625, 0.75, 0.375, 0.75, 0.375, 0.5, 0.375, 0.5, 0.375, 0.75])
me_cube_002.update()
me_cube_003 = bpy.data.meshes.new('Cube.003')
me_cube_003.from_pydata([(-1.0, -1.0, -1.0), (-1.0, -1.0, 1.0), (-1.0, 1.0, -1.0), (-1.0, 1.0, 1.0), (1.0, -1.0, -1.0), (1.0, -1.0, 1.0), (1.0, 1.0, -1.0), (1.0, 1.0, 1.0)], [], [(0, 1, 3, 2), (2, 3, 7, 6), (6, 7, 5, 4), (4, 5, 1, 0), (2, 6, 4, 0), (7, 3, 1, 5)])
_uv = me_cube_003.uv_layers.new(name='UVMap')
_uv.uv.foreach_set('vector', [0.375, 0.0, 0.625, 0.0, 0.625, 0.25, 0.375, 0.25, 0.375, 0.25, 0.625, 0.25, 0.625, 0.5, 0.375, 0.5, 0.375, 0.5, 0.625, 0.5, 0.625, 0.75, 0.375, 0.75, 0.375, 0.75, 0.625, 0.75, 0.625, 1.0, 0.375, 1.0, 0.125, 0.5, 0.375, 0.5, 0.375, 0.75, 0.125, 0.75, 0.625, 0.5, 0.875, 0.5, 0.875, 0.75, 0.625, 0.75])
me_cube_003.update()

# ---- objects
ob_cube = bpy.data.objects.new('Cube', me_cube)
ob_cylinder = bpy.data.objects.new('Cylinder', me_cylinder)
ob_cylinder_001 = bpy.data.objects.new('Cylinder.001', me_cylinder_001)
ob_cube_002 = bpy.data.objects.new('Cube.002', me_cube_002)
ob_cube_001 = bpy.data.objects.new('Cube.001', me_cube_003)

# ---- transforms, parenting, visibility, modifiers, constraints
ob_cube.location = (0.0, 0.0, 0.0)
ob_cube.scale = (0.8474, 0.342, 0.8014)
ob_cube.lock_rotations_4d = False
ob_cube.empty_display_type = 'ARROWS'
ob_cube.lineart.crease_threshold = 0.0
_m = ob_cube.modifiers.new('Bevel', 'BEVEL')
_m.width = 0.09
_m.width_pct = 0.09
ob_cylinder.location = (0.8286, 0.2799, 0.749)
ob_cylinder.rotation_euler = (-1.344e-07, 1.571, 0.0)
ob_cylinder.scale = (0.03101, 0.03101, 0.03101)
_m = ob_cylinder.modifiers.new('Subdivision', 'SUBSURF')
_m.levels = 2
ob_cylinder_001.location = (0.8347, -0.2892, 0.5551)
ob_cylinder_001.rotation_euler = (-1.344e-07, 1.571, 0.0)
ob_cylinder_001.scale = (0.01593, 0.01593, 0.01593)
_m = ob_cylinder_001.modifiers.new('Subdivision', 'SUBSURF')
_m.levels = 2
ob_cube_002.location = (-0.7542, -0.2561, -0.7775)
ob_cube_002.scale = (0.03032, -0.03032, 0.03032)
_m = ob_cube_002.modifiers.new('Array', 'ARRAY')
_m.relative_offset_displace = (17.6, 0.0, 0.0)
ob_cube_001.location = (-0.6801, -0.001342, 0.5456)
ob_cube_001.scale = (0.1597, 0.333, 0.1597)

# ---- collection membership
col_collection.objects.link(ob_cube)
col_collection.objects.link(ob_cylinder)
col_collection.objects.link(ob_cylinder_001)
col_collection.objects.link(ob_cube_002)
col_collection.objects.link(ob_cube_001)

# ---- scene / render settings (as saved in the file)
scene.frame_start = 1; scene.frame_end = 250; scene.frame_set(1)
scene.render.engine = 'BLENDER_EEVEE_NEXT'
scene.cycles.sampling_pattern = 'TABULATED_SOBOL'
bpy.context.view_layer.update()

# ---- added for rendering (the .blend has no active camera and no usable light): camera, sun
cam_auto = bpy.data.cameras.new('AutoCamera')
cam_auto.lens = 50.0
cam_auto.sensor_width = 36.0
cam_auto.clip_end = 1000.0
ob_auto_camera = bpy.data.objects.new('AutoCamera', cam_auto)
scene.collection.objects.link(ob_auto_camera)
ob_auto_camera.location = (2.26766, -2.71635, 1.80771)
ob_auto_camera.rotation_euler = (1.09748, -7.21219e-08, 0.694738)
scene.camera = ob_auto_camera
light_auto_sun = bpy.data.lights.new('AutoSun', 'SUN')
light_auto_sun.energy = 3.0
light_auto_sun.angle = 0.0523599
ob_auto_sun = bpy.data.objects.new('AutoSun', light_auto_sun)
scene.collection.objects.link(ob_auto_sun)
ob_auto_sun.rotation_euler = (0.872665, 0.174533, 0.523599)
bpy.context.view_layer.update()
